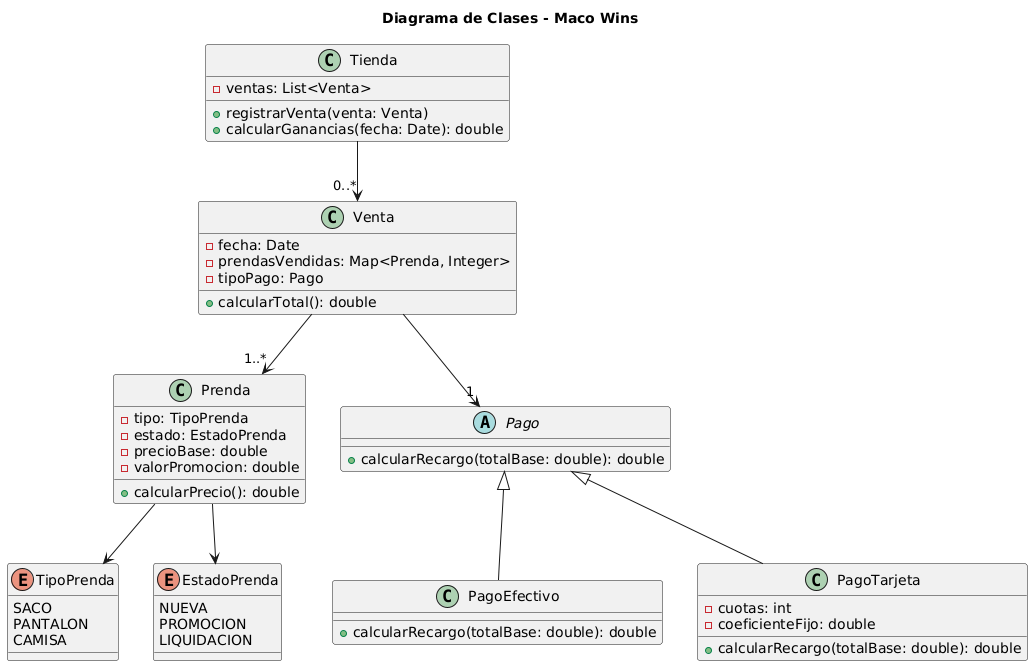

The diagram above was rendered by PlantUML. Its source (embedded in the PNG):
@startuml
' Título del diagrama
title Diagrama de Clases - Maco Wins

' Definición de enumerados
enum TipoPrenda {
  SACO
  PANTALON
  CAMISA
}

enum EstadoPrenda {
  NUEVA
  PROMOCION
  LIQUIDACION
}

' Definición de clases
class Prenda {
  -tipo: TipoPrenda
  -estado: EstadoPrenda
  -precioBase: double
  -valorPromocion: double
  +calcularPrecio(): double
}

abstract class Pago {
  +calcularRecargo(totalBase: double): double
}

class PagoEfectivo {
  +calcularRecargo(totalBase: double): double
}

class PagoTarjeta {
  -cuotas: int
  -coeficienteFijo: double
  +calcularRecargo(totalBase: double): double
}

class Venta {
  -fecha: Date
  -prendasVendidas: Map<Prenda, Integer>
  -tipoPago: Pago
  +calcularTotal(): double
}

class Tienda {
  -ventas: List<Venta>
  +registrarVenta(venta: Venta)
  +calcularGanancias(fecha: Date): double
}

' Relaciones
Prenda --> TipoPrenda
Prenda --> EstadoPrenda
Venta --> "1..*" Prenda
Venta --> "1" Pago
Pago <|-- PagoEfectivo
Pago <|-- PagoTarjeta
Tienda --> "0..*" Venta
@enduml